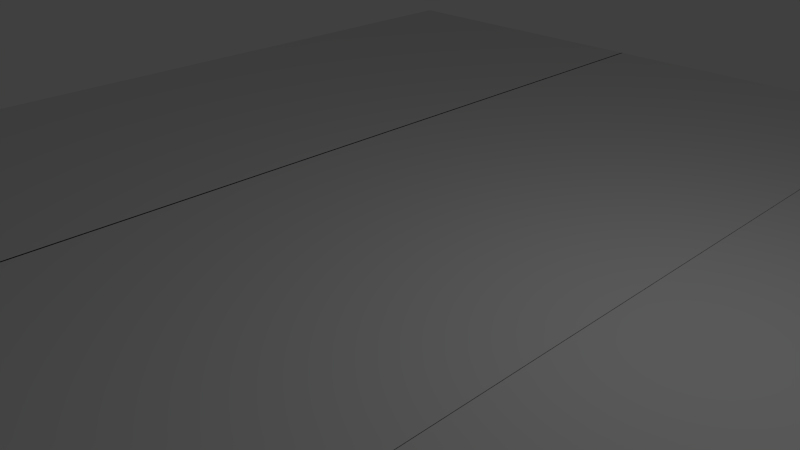 # Source: terrain.blend  (saved by Blender 2.69.0; exported with 4.5.12 LTS)
import bpy
from mathutils import Matrix  # noqa: F401  (used for matrix-valued properties, if any)

bpy.ops.wm.read_factory_settings(use_empty=True)
scene = bpy.context.scene
scene.name = 'Scene'

# ---- collections
col_collection_1 = bpy.data.collections.new('Collection 1'); scene.collection.children.link(col_collection_1)

# ---- materials (node trees are filled in below, after node groups)
mat_material = bpy.data.materials.new('Material')
mat_material.alpha_threshold = 0.0
mat_material.use_transparent_shadow = False
mat_material.roughness = 0.5
mat_material.line_color = (0.0, 0.0, 0.0, 1.0)
mat_material_001 = bpy.data.materials.new('Material.001')
mat_material_001.alpha_threshold = 0.0
mat_material_001.use_transparent_shadow = False
mat_material_001.roughness = 0.5
mat_material_001.line_color = (0.0, 0.0, 0.0, 1.0)
mat_material_002 = bpy.data.materials.new('Material.002')
mat_material_002.alpha_threshold = 0.0
mat_material_002.use_transparent_shadow = False
mat_material_002.roughness = 0.5
mat_material_002.line_color = (0.0, 0.0, 0.0, 1.0)

# ---- material node trees

# ---- world
world_world = bpy.data.worlds.new('World'); scene.world = world_world
world_world.color = (0.05088, 0.05088, 0.05088)
world_world.use_sun_shadow = False
world_world.sun_shadow_jitter_overblur = 0.0
world_world.cycles.sampling_method = 'MANUAL'
world_world.cycles.sample_map_resolution = 256

# ---- cameras
cam_camera = bpy.data.cameras.new('Camera')
cam_camera.clip_end = 100.0
cam_camera.lens = 35.0
cam_camera.sensor_width = 32.0
cam_camera.sensor_height = 18.0
cam_camera.ortho_scale = 7.314
cam_camera.dof.focus_distance = 0.0
cam_camera.dof.aperture_fstop = 128.0

# ---- lights
light_lamp = bpy.data.lights.new('Lamp', 'POINT')
light_lamp.transmission_factor = 0.0
light_lamp.cutoff_distance = 30.0
light_lamp.energy = 100.0
light_lamp.shadow_buffer_clip_start = 1.001
light_lamp.shadow_soft_size = 0.1
light_lamp.shadow_maximum_resolution = 0.006
light_lamp.use_absolute_resolution = True
light_lamp.cycles.use_multiple_importance_sampling = False

# ---- meshes
me_cube = bpy.data.meshes.new('Cube')
me_cube.from_pydata([(1.0, 1.0, -1.0), (1.0, -1.0, -1.0), (-1.0, -1.0, -1.0), (-1.0, 1.0, -1.0), (1.0, 1.0, 1.0), (1.0, -1.0, 1.0), (-1.0, -1.0, 1.0), (-1.0, 1.0, 1.0)], [], [(0, 1, 2, 3), (4, 7, 6, 5), (0, 4, 5, 1), (1, 5, 6, 2), (2, 6, 7, 3), (4, 0, 3, 7)])
me_cube.materials.append(mat_material)
me_cube.use_remesh_preserve_volume = False
me_cube.use_remesh_preserve_attributes = False
me_cube.use_mirror_vertex_groups = False
me_cube.update()
me_cube_001 = bpy.data.meshes.new('Cube.001')
me_cube_001.from_pydata([(1.0, 1.0, -1.0), (1.0, -1.0, -1.0), (-1.0, -1.0, -1.0), (-1.0, 1.0, -1.0), (1.0, 1.0, 1.0), (1.0, -1.0, 1.0), (-1.0, -1.0, 1.0), (-1.0, 1.0, 1.0)], [], [(0, 1, 2, 3), (4, 7, 6, 5), (0, 4, 5, 1), (1, 5, 6, 2), (2, 6, 7, 3), (4, 0, 3, 7)])
me_cube_001.materials.append(mat_material_001)
me_cube_001.use_remesh_preserve_volume = False
me_cube_001.use_remesh_preserve_attributes = False
me_cube_001.use_mirror_vertex_groups = False
me_cube_001.update()
me_cube_002 = bpy.data.meshes.new('Cube.002')
me_cube_002.from_pydata([(1.0, 1.0, -1.0), (1.0, -1.0, -1.0), (-1.0, -1.0, -1.0), (-1.0, 1.0, -1.0), (1.0, 1.0, 1.0), (1.0, -1.0, 1.0), (-1.0, -1.0, 1.0), (-1.0, 1.0, 1.0)], [], [(0, 1, 2, 3), (4, 7, 6, 5), (0, 4, 5, 1), (1, 5, 6, 2), (2, 6, 7, 3), (4, 0, 3, 7)])
me_cube_002.materials.append(mat_material_002)
me_cube_002.use_remesh_preserve_volume = False
me_cube_002.use_remesh_preserve_attributes = False
me_cube_002.use_mirror_vertex_groups = False
me_cube_002.update()

# ---- objects
ob_cube = bpy.data.objects.new('Cube', me_cube)
ob_lamp = bpy.data.objects.new('Lamp', light_lamp)
ob_camera = bpy.data.objects.new('Camera', cam_camera)
ob_cube_001 = bpy.data.objects.new('Cube.001', me_cube_001)
ob_cube_002 = bpy.data.objects.new('Cube.002', me_cube_002)

# ---- transforms, parenting, visibility, modifiers, constraints
ob_cube.location = (0.0, 0.0, 0.0)
ob_cube.scale = (3.0, 10.0, 0.1)
ob_cube.lock_rotations_4d = False
ob_cube.empty_display_type = 'ARROWS'
ob_cube.lineart.crease_threshold = 0.0
ob_lamp.location = (4.076, 1.005, 5.904)
ob_lamp.rotation_euler = (0.6503, 0.05522, 1.866)
ob_lamp.lock_rotations_4d = False
ob_lamp.empty_display_type = 'ARROWS'
ob_lamp.color = (0.0, 0.0, 0.0, 0.0)
ob_lamp.lineart.crease_threshold = 0.0
ob_camera.location = (7.481, -6.508, 5.344)
ob_camera.rotation_euler = (1.109, 0.01082, 0.8149)
ob_camera.lock_rotations_4d = False
ob_camera.empty_display_type = 'ARROWS'
ob_camera.color = (0.0, 0.0, 0.0, 0.0)
ob_camera.display_type = 'WIRE'
ob_camera.lineart.crease_threshold = 0.0
ob_cube_001.location = (-5.97, 0.0, 0.0)
ob_cube_001.scale = (3.0, 10.0, 0.1)
ob_cube_001.lock_rotations_4d = False
ob_cube_001.empty_display_type = 'ARROWS'
ob_cube_001.lineart.crease_threshold = 0.0
ob_cube_002.location = (5.993, 0.0, 0.0)
ob_cube_002.scale = (3.0, 10.0, 0.1)
ob_cube_002.lock_rotations_4d = False
ob_cube_002.empty_display_type = 'ARROWS'
ob_cube_002.lineart.crease_threshold = 0.0

# ---- collection membership
col_collection_1.objects.link(ob_cube)
col_collection_1.objects.link(ob_lamp)
col_collection_1.objects.link(ob_camera)
col_collection_1.objects.link(ob_cube_001)
col_collection_1.objects.link(ob_cube_002)

# ---- scene / render settings (as saved in the file)
scene.camera = ob_camera
scene.frame_start = 1; scene.frame_end = 250; scene.frame_set(1)
scene.render.engine = 'BLENDER_EEVEE_NEXT'
scene.render.image_settings.compression = 90
scene.render.resolution_percentage = 50
scene.render.dither_intensity = 0.0
scene.cycles.use_denoising = False
scene.cycles.samples = 10
scene.cycles.sampling_pattern = 'TABULATED_SOBOL'
scene.cycles.light_sampling_threshold = 0.0
scene.cycles.use_adaptive_sampling = False
scene.cycles.use_light_tree = False
scene.cycles.blur_glossy = 0.0
scene.cycles.volume_bounces = 1
scene.cycles.pixel_filter_type = 'GAUSSIAN'
scene.cycles.sample_clamp_indirect = 0.0
scene.view_settings.view_transform = 'Standard'
bpy.context.view_layer.update()
